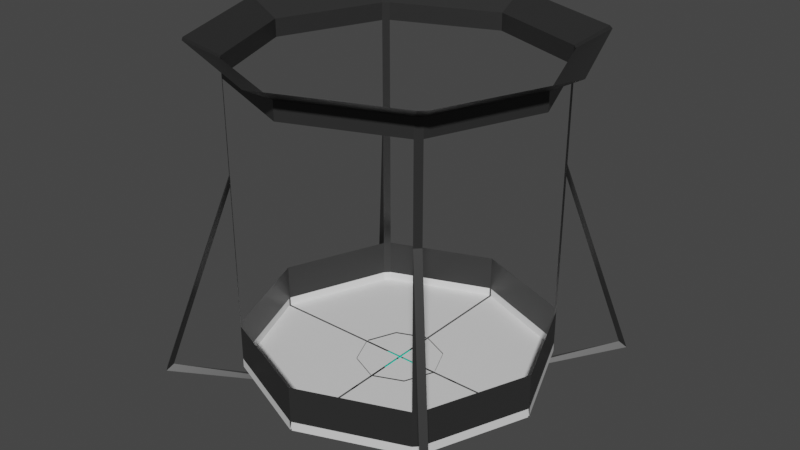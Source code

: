 # Source: box_dropper.blend  (saved by Blender 3.6.13; exported with 4.5.12 LTS)
import bpy
from mathutils import Matrix  # noqa: F401  (used for matrix-valued properties, if any)

bpy.ops.wm.read_factory_settings(use_empty=True)
scene = bpy.context.scene
scene.name = 'Scene'

# ---- collections
col_collection = bpy.data.collections.new('Collection'); scene.collection.children.link(col_collection)

# ---- materials (node trees are filled in below, after node groups)
mat_solid_black = bpy.data.materials.new('solid_black')
mat_solid_black.alpha_threshold = 0.0
mat_solid_black.use_transparent_shadow = False
mat_solid_black.diffuse_color = (0.02198, 0.02198, 0.02198, 1.0)
mat_solid_black.line_color = (0.0, 0.0, 0.0, 1.0)
mat_solid_white = bpy.data.materials.new('solid_white')
mat_solid_white.use_transparent_shadow = False
mat_blue_glow = bpy.data.materials.new('blue_glow')
mat_blue_glow.use_transparent_shadow = False
mat_blue_glow.diffuse_color = (0.0, 0.8, 0.6699, 1.0)

# ---- material node trees
mat_solid_black.use_nodes = True; mat_solid_black.node_tree.nodes.clear()
_N = mat_solid_black.node_tree.nodes; _L = mat_solid_black.node_tree.links
n0 = _N.new('ShaderNodeOutputMaterial'); n0.name = 'Material Output'; n0.location = (300, 300)
n1 = _N.new('ShaderNodeBsdfPrincipled'); n1.name = 'Principled BSDF'; n1.location = (10, 300)
n1.distribution = 'GGX'
n1.subsurface_method = 'BURLEY'
n1.inputs[0].default_value = (0.02539, 0.02539, 0.02539, 1.0)
n1.inputs[2].default_value = 0.4
n1.inputs[3].default_value = 1.45
n1.inputs[27].default_value = (0.0, 0.0, 0.0, 1.0)
n1.inputs[28].default_value = 1.0
_L.new(n1.outputs[0], n0.inputs[0])
n0.is_active_output = True
mat_solid_white.use_nodes = True; mat_solid_white.node_tree.nodes.clear()
_N = mat_solid_white.node_tree.nodes; _L = mat_solid_white.node_tree.links
n0 = _N.new('ShaderNodeBsdfPrincipled'); n0.name = 'Principled BSDF'; n0.location = (10, 300)
n0.distribution = 'GGX'
n0.subsurface_method = 'BURLEY'
n0.inputs[3].default_value = 1.45
n0.inputs[27].default_value = (0.0, 0.0, 0.0, 1.0)
n0.inputs[28].default_value = 1.0
n1 = _N.new('ShaderNodeOutputMaterial'); n1.name = 'Material Output'; n1.location = (300, 300)
_L.new(n0.outputs[0], n1.inputs[0])
n1.is_active_output = True
mat_blue_glow.use_nodes = True; mat_blue_glow.node_tree.nodes.clear()
_N = mat_blue_glow.node_tree.nodes; _L = mat_blue_glow.node_tree.links
n0 = _N.new('ShaderNodeBsdfPrincipled'); n0.name = 'Principled BSDF'; n0.location = (10, 300)
n0.distribution = 'GGX'
n0.subsurface_method = 'BURLEY'
n0.inputs[0].default_value = (0.0, 0.8, 0.5897, 1.0)
n0.inputs[3].default_value = 1.45
n0.inputs[27].default_value = (0.0, 0.0, 0.0, 1.0)
n0.inputs[28].default_value = 1.0
n1 = _N.new('ShaderNodeOutputMaterial'); n1.name = 'Material Output'; n1.location = (300, 300)
_L.new(n0.outputs[0], n1.inputs[0])
n1.is_active_output = True

# ---- world
world_world = bpy.data.worlds.new('World'); scene.world = world_world
world_world.use_nodes = True; world_world.node_tree.nodes.clear()
_N = world_world.node_tree.nodes; _L = world_world.node_tree.links
n0 = _N.new('ShaderNodeOutputWorld'); n0.name = 'World Output'; n0.location = (300, 300)
n1 = _N.new('ShaderNodeBackground'); n1.name = 'Background'; n1.location = (10, 300)
n1.inputs[0].default_value = (0.05088, 0.05088, 0.05088, 1.0)
_L.new(n1.outputs[0], n0.inputs[0])
n0.is_active_output = True
world_world.color = (0.05088, 0.05088, 0.05088)
world_world.use_sun_shadow = False
world_world.sun_shadow_jitter_overblur = 0.0

# ---- meshes
me_cubedropper = bpy.data.meshes.new('CubeDropper')
me_cubedropper.from_pydata([(0.5006, -0.5255, 0.0386), (0.5006, -0.5255, 0.2131), (0.5257, -0.5005, 0.2131), (0.5257, -0.5005, 0.0386), (0.5006, -0.5255, 1.397), (0.5006, -0.5255, 1.481), (0.5257, -0.5005, 1.481), (0.5257, -0.5005, 1.397), (0.6009, -0.6309, 1.561), (0.6311, -0.6009, 1.561), (0.5006, -0.5255, -0.005511), (0.5006, -0.5255, 0.0386), (0.5257, -0.5005, 0.0386), (0.5257, -0.5005, -0.005511), (0.5006, -0.5255, 0.9589), (0.5257, -0.5005, 0.9589), (0.7495, -0.7744, -0.005105), (0.7746, -0.7494, -0.005105), (0.7382, -0.7381, 0.01869), (0.5121, -0.512, 0.9096), (0.05844, -0.0834, -0.187), (0.08361, -0.05843, -0.187), (0.0785, -0.07839, -0.1751), (-0.007036, -0.01792, -0.02471), (0.01813, 0.007051, -0.02471), (0.007802, -0.007688, -0.02167), (0.1435, -0.1435, -0.02171), (0.1435, -0.1435, 0.001036), (0.5114, -0.5114, -0.02171), (0.1221, -0.144, -0.006841), (0.5001, -0.5227, -0.006841), (0.1447, -0.1213, -0.00675), (0.5228, -0.5, -0.00675), (-0.5006, -0.5255, 0.0386), (-0.5006, -0.5255, 0.2131), (0.0, -0.7222, 0.0386), (0.0, -0.7222, 0.2131), (-0.5257, -0.5005, 0.2131), (-0.5257, -0.5005, 0.0386), (-0.5006, -0.5255, 1.397), (-0.5006, -0.5255, 1.481), (0.0, -0.7222, 1.397), (0.0, -0.7222, 1.481), (-0.5257, -0.5005, 1.481), (-0.5257, -0.5005, 1.397), (-0.6009, -0.6309, 1.561), (0.0, -0.867, 1.561), (-0.6311, -0.6009, 1.561), (-0.5006, -0.5255, -0.005511), (-0.5006, -0.5255, 0.0386), (-0.005, -0.7222, 0.0386), (-0.5257, -0.5005, 0.0386), (-0.5257, -0.5005, -0.005511), (-0.5006, -0.5255, 0.9589), (-0.5257, -0.5005, 0.9589), (-0.7495, -0.7744, -0.005105), (-0.7746, -0.7494, -0.005105), (-0.7382, -0.7381, 0.01869), (-0.5121, -0.512, 0.9096), (-0.05844, -0.0834, -0.187), (-0.08361, -0.05843, -0.187), (-0.0785, -0.07839, -0.1751), (0.007036, -0.01792, -0.02471), (-0.01813, 0.007051, -0.02471), (-0.007802, -0.007688, -0.02167), (-0.1435, -0.1435, -0.02171), (-0.1435, -0.1435, 0.001036), (-0.5114, -0.5114, -0.02171), (-0.1221, -0.144, -0.006841), (-0.5001, -0.5227, -0.006841), (-0.1447, -0.1213, -0.00675), (-0.5228, -0.5, -0.00675), (0.005, -0.1015, -0.02171), (0.7222, 0.0, 0.0386), (0.7222, 0.0, 0.2131), (0.5006, 0.5255, 0.0386), (0.5006, 0.5255, 0.2131), (0.5257, 0.5005, 0.2131), (0.5257, 0.5005, 0.0386), (0.7222, 0.0, 1.397), (0.7222, 0.0, 1.481), (0.5006, 0.5255, 1.397), (0.5006, 0.5255, 1.481), (0.5257, 0.5005, 1.481), (0.5257, 0.5005, 1.397), (0.867, 0.0, 1.561), (0.6009, 0.6309, 1.561), (0.6311, 0.6009, 1.561), (0.7222, 0.005, 0.0386), (0.5006, 0.5255, -0.005511), (0.5006, 0.5255, 0.0386), (0.5257, 0.5005, 0.0386), (0.5257, 0.5005, -0.005511), (0.5006, 0.5255, 0.9589), (0.5257, 0.5005, 0.9589), (0.7495, 0.7744, -0.005105), (0.7746, 0.7494, -0.005105), (0.7382, 0.7381, 0.01869), (0.5121, 0.512, 0.9096), (0.05844, 0.0834, -0.187), (0.08361, 0.05843, -0.187), (0.0785, 0.07839, -0.1751), (-0.007036, 0.01792, -0.02471), (0.01813, -0.007051, -0.02471), (0.007802, 0.007688, -0.02167), (0.1435, 0.1435, -0.02171), (0.2029, 0.005, 0.001036), (0.1435, 0.1435, 0.001036), (0.5114, 0.5114, -0.02171), (0.1221, 0.144, -0.006841), (0.5001, 0.5227, -0.006841), (0.1447, 0.1213, -0.00675), (0.5228, 0.5, -0.00675), (0.1015, -0.005, -0.02171), (-0.7222, 0.0, 0.0386), (-0.7222, 0.0, 0.2131), (-0.5006, 0.5255, 0.0386), (-0.5006, 0.5255, 0.2131), (0.0, 0.7222, 0.0386), (0.0, 0.7222, 0.2131), (-0.5257, 0.5005, 0.2131), (-0.5257, 0.5005, 0.0386), (-0.7222, 0.0, 1.397), (-0.7222, 0.0, 1.481), (-0.5006, 0.5255, 1.397), (-0.5006, 0.5255, 1.481), (0.0, 0.7222, 1.397), (0.0, 0.7222, 1.481), (-0.5257, 0.5005, 1.481), (-0.5257, 0.5005, 1.397), (-0.867, 0.0, 1.561), (-0.6009, 0.6309, 1.561), (0.0, 0.867, 1.561), (-0.6311, 0.6009, 1.561), (-0.7222, 0.005, 0.0386), (-0.5006, 0.5255, -0.005511), (-0.5006, 0.5255, 0.0386), (-0.005, 0.7222, -0.005511), (-0.005, 0.7222, 0.0386), (-0.5257, 0.5005, 0.0386), (-0.5257, 0.5005, -0.005511), (-0.005, 0.005, -0.005511), (-0.5006, 0.5255, 0.9589), (-0.5257, 0.5005, 0.9589), (-0.7495, 0.7744, -0.005105), (-0.7746, 0.7494, -0.005105), (-0.7382, 0.7381, 0.01869), (-0.5121, 0.512, 0.9096), (-0.05844, 0.0834, -0.187), (-0.08361, 0.05843, -0.187), (-0.0785, 0.07839, -0.1751), (0.007036, 0.01792, -0.02471), (-0.01813, -0.007051, -0.02471), (-0.007802, 0.007688, -0.02167), (0.005, -0.005, -0.02171), (-0.2029, 0.005, -0.02171), (-0.005, 0.2029, -0.02171), (-0.1435, 0.1435, -0.02171), (0.005, -0.2029, 0.001036), (-0.2029, 0.005, 0.001036), (-0.005, 0.2029, 0.001036), (-0.1435, 0.1435, 0.001036), (-0.5114, 0.5114, -0.02171), (-0.1221, 0.144, -0.006841), (-0.5001, 0.5227, -0.006841), (-0.1447, 0.1213, -0.00675), (-0.5228, 0.5, -0.00675), (-0.1015, 0.005, -0.02171), (-0.005, 0.1015, -0.02171), (0.005, -0.7222, -0.005511), (0.005, -0.7222, 0.0386), (0.005, -0.005, -0.005511), (0.7222, -0.005, -0.005511), (0.005, 0.005, -0.005511), (-0.005, -0.005, -0.005511), (0.005, 0.7222, -0.005511), (-0.7222, -0.005, -0.005511), (0.7222, 0.005, -0.005511), (0.7222, -0.005, 0.0386), (-0.005, -0.7222, -0.005511), (-0.7222, 0.005, -0.005511), (-0.7222, -0.005, 0.0386), (0.005, 0.7222, 0.0386), (-0.005, -0.1015, -0.02171), (0.005, -0.2029, -0.02171), (-0.005, -0.2029, -0.02171), (0.005, -0.2029, -0.02171), (-0.005, -0.2029, -0.02171), (-0.005, -0.1015, -0.02171), (0.005, -0.1015, -0.02171), (-0.005, 0.005, -0.02171), (0.1015, -0.005, -0.02171), (0.2029, 0.005, -0.02171), (0.2029, -0.005, -0.02171), (0.2029, -0.005, -0.02171), (-0.005, -0.2029, 0.001036), (0.1015, 0.005, -0.02171), (0.2029, -0.005, 0.001036), (0.005, 0.1015, -0.02171), (0.005, 0.2029, -0.02171), (-0.005, 0.2029, -0.02171), (0.005, 0.2029, 0.001036), (-0.005, 0.1015, -0.02171), (0.005, 0.005, -0.02171), (-0.1015, -0.005, -0.02171), (-0.1015, -0.005, -0.02171), (-0.2029, -0.005, -0.02171), (-0.005, -0.005, -0.02171), (-0.1015, 0.005, -0.02171), (-0.2029, 0.005, -0.02171), (-0.2029, -0.005, 0.001036)], [], [(73, 74, 2, 3), (0, 1, 36, 35), (3, 2, 1, 0), (1, 2, 7, 4), (79, 80, 6, 7), (4, 5, 42, 41), (7, 6, 5, 4), (5, 6, 9, 8), (42, 5, 8, 46), (6, 80, 85, 9), (172, 178, 12, 13), (10, 11, 170, 169), (13, 12, 11, 10), (172, 13, 10, 169, 171), (15, 14, 16, 17), (19, 18, 16, 14), (16, 17, 21, 20), (20, 21, 24, 23), (18, 22, 20, 16), (15, 17, 18, 19), (21, 17, 18, 22), (24, 21, 22, 25), (23, 25, 22, 20), (191, 193, 26, 184, 189), (186, 26, 27, 158), (26, 194, 197, 27), (26, 28, 30, 29), (28, 26, 31, 32), (154, 113, 72), (28, 32, 30), (114, 38, 37, 115), (33, 35, 36, 34), (38, 33, 34, 37), (34, 39, 44, 37), (122, 44, 43, 123), (39, 41, 42, 40), (44, 39, 40, 43), (40, 45, 47, 43), (42, 46, 45, 40), (43, 47, 130, 123), (176, 52, 51, 181), (48, 179, 50, 49), (52, 48, 49, 51), (176, 174, 179, 48, 52), (54, 56, 55, 53), (58, 53, 55, 57), (55, 59, 60, 56), (59, 62, 63, 60), (57, 55, 59, 61), (54, 58, 57, 56), (60, 61, 57, 56), (63, 64, 61, 60), (62, 59, 61, 64), (204, 183, 187, 65, 206), (185, 195, 66, 65), (65, 66, 210, 206), (65, 68, 69, 67), (67, 71, 70, 65), (207, 188, 205), (67, 69, 71), (73, 78, 77, 74), (75, 118, 119, 76), (78, 75, 76, 77), (76, 81, 84, 77), (79, 84, 83, 80), (81, 126, 127, 82), (84, 81, 82, 83), (82, 86, 87, 83), (127, 132, 86, 82), (83, 87, 85, 80), (177, 92, 91, 88), (89, 175, 182, 90), (92, 89, 90, 91), (177, 173, 175, 89, 92), (94, 96, 95, 93), (98, 93, 95, 97), (95, 99, 100, 96), (99, 102, 103, 100), (97, 95, 99, 101), (94, 98, 97, 96), (100, 101, 97, 96), (103, 104, 101, 100), (102, 99, 101, 104), (196, 198, 199, 105, 192), (199, 201, 107, 105), (105, 107, 106, 192), (105, 109, 110, 108), (108, 112, 111, 105), (203, 198, 196), (108, 110, 112), (114, 115, 120, 121), (116, 117, 119, 118), (121, 120, 117, 116), (117, 120, 129, 124), (122, 123, 128, 129), (124, 125, 127, 126), (129, 128, 125, 124), (125, 128, 133, 131), (127, 125, 131, 132), (128, 123, 130, 133), (180, 134, 139, 140), (135, 136, 138, 137), (140, 139, 136, 135), (180, 140, 135, 137, 141), (143, 142, 144, 145), (147, 146, 144, 142), (144, 145, 149, 148), (148, 149, 152, 151), (146, 150, 148, 144), (143, 145, 146, 147), (149, 145, 146, 150), (152, 149, 150, 153), (151, 153, 150, 148), (167, 209, 157, 200, 202), (156, 157, 161, 160), (157, 155, 159, 161), (157, 162, 164, 163), (162, 157, 165, 166), (190, 208, 168), (162, 166, 164)])
me_cubedropper.polygons.foreach_set('material_index', [0, 0, 0, 0, 0, 0, 0, 0, 0, 0, 1, 1, 1, 1, 0, 0, 0, 0, 0, 0, 0, 0, 0, 0, 0, 0, 0, 0, 2, 0, 0, 0, 0, 0, 0, 0, 0, 0, 0, 0, 1, 1, 1, 1, 0, 0, 0, 0, 0, 0, 0, 0, 0, 0, 0, 0, 0, 0, 2, 0, 0, 0, 0, 0, 0, 0, 0, 0, 0, 0, 1, 1, 1, 1, 0, 0, 0, 0, 0, 0, 0, 0, 0, 0, 0, 0, 0, 0, 2, 0, 0, 0, 0, 0, 0, 0, 0, 0, 0, 0, 1, 1, 1, 1, 0, 0, 0, 0, 0, 0, 0, 0, 0, 0, 0, 0, 0, 0, 2, 0])
_uv = me_cubedropper.uv_layers.new(name='UVMap')
_uv.uv.foreach_set('vector', [0.75, 0.5, 0.75, 1.0, 0.625, 1.0, 0.625, 0.5, 0.625, 0.5, 0.625, 1.0, 0.5, 1.0, 0.5, 0.5, 0.625, 0.5, 0.625, 1.0, 0.625, 1.0, 0.625, 0.5, 0.625, 1.0, 0.625, 1.0, 0.625, 1.0, 0.625, 1.0, 0.75, 0.5, 0.75, 1.0, 0.625, 1.0, 0.625, 0.5, 0.625, 0.5, 0.625, 1.0, 0.5, 1.0, 0.5, 0.5, 0.625, 0.5, 0.625, 1.0, 0.625, 1.0, 0.625, 0.5, 0.625, 1.0, 0.625, 1.0, 0.625, 1.0, 0.625, 1.0, 0.5, 1.0, 0.625, 1.0, 0.625, 1.0, 0.5, 1.0, 0.625, 1.0, 0.75, 1.0, 0.75, 1.0, 0.625, 1.0, 0.75, 0.5, 0.75, 1.0, 0.625, 1.0, 0.625, 0.5, 0.625, 0.5, 0.625, 1.0, 0.5, 1.0, 0.5, 0.5, 0.625, 0.5, 0.625, 1.0, 0.625, 1.0, 0.625, 0.5, 0.75, 0.5, 0.625, 0.5, 0.625, 0.5, 0.5, 0.5, 0.0, 0.0, 0.0, 0.0, 0.0, 0.0, 0.0, 0.0, 0.0, 0.0, 0.0, 0.0, 0.0, 0.0, 0.0, 0.0, 0.0, 0.0, 0.0, 0.0, 0.0, 0.0, 0.0, 0.0, 0.0, 0.0, 0.0, 0.0, 0.0, 0.0, 0.0, 0.0, 0.0, 0.0, 0.0, 0.0, 0.0, 0.0, 0.0, 0.0, 0.0, 0.0, 0.0, 0.0, 0.0, 0.0, 0.0, 0.0, 0.0, 0.0, 0.0, 0.0, 0.0, 0.0, 0.0, 0.0, 0.0, 0.0, 0.0, 0.0, 0.0, 0.0, 0.0, 0.0, 0.0, 0.0, 0.0, 0.0, 0.0, 0.0, 0.0, 0.0, 0.0, 0.0, 0.0, 0.0, 0.0, 0.0, 0.0, 0.0, 0.0, 0.0, 0.0, 0.0, 0.0, 0.0, 0.0, 0.0, 0.0, 0.0, 0.0, 0.0, 0.0, 0.0, 0.0, 0.0, 0.0, 0.0, 0.0, 0.0, 0.0, 0.0, 0.0, 0.0, 0.0, 0.0, 0.0, 0.0, 0.0, 0.0, 0.0, 0.0, 0.0, 0.0, 0.0, 0.0, 0.0, 0.0, 0.0, 0.0, 0.0, 0.0, 0.0, 0.0, 0.0, 0.0, 0.0, 0.0, 0.75, 0.5, 0.625, 0.5, 0.625, 1.0, 0.75, 1.0, 0.625, 0.5, 0.5, 0.5, 0.5, 1.0, 0.625, 1.0, 0.625, 0.5, 0.625, 0.5, 0.625, 1.0, 0.625, 1.0, 0.625, 1.0, 0.625, 1.0, 0.625, 1.0, 0.625, 1.0, 0.75, 0.5, 0.625, 0.5, 0.625, 1.0, 0.75, 1.0, 0.625, 0.5, 0.5, 0.5, 0.5, 1.0, 0.625, 1.0, 0.625, 0.5, 0.625, 0.5, 0.625, 1.0, 0.625, 1.0, 0.625, 1.0, 0.625, 1.0, 0.625, 1.0, 0.625, 1.0, 0.5, 1.0, 0.5, 1.0, 0.625, 1.0, 0.625, 1.0, 0.625, 1.0, 0.625, 1.0, 0.75, 1.0, 0.75, 1.0, 0.75, 0.5, 0.625, 0.5, 0.625, 1.0, 0.75, 1.0, 0.625, 0.5, 0.5, 0.5, 0.5, 1.0, 0.625, 1.0, 0.625, 0.5, 0.625, 0.5, 0.625, 1.0, 0.625, 1.0, 0.75, 0.5, 0.0, 0.0, 0.5, 0.5, 0.625, 0.5, 0.625, 0.5, 0.0, 0.0, 0.0, 0.0, 0.0, 0.0, 0.0, 0.0, 0.0, 0.0, 0.0, 0.0, 0.0, 0.0, 0.0, 0.0, 0.0, 0.0, 0.0, 0.0, 0.0, 0.0, 0.0, 0.0, 0.0, 0.0, 0.0, 0.0, 0.0, 0.0, 0.0, 0.0, 0.0, 0.0, 0.0, 0.0, 0.0, 0.0, 0.0, 0.0, 0.0, 0.0, 0.0, 0.0, 0.0, 0.0, 0.0, 0.0, 0.0, 0.0, 0.0, 0.0, 0.0, 0.0, 0.0, 0.0, 0.0, 0.0, 0.0, 0.0, 0.0, 0.0, 0.0, 0.0, 0.0, 0.0, 0.0, 0.0, 0.0, 0.0, 0.0, 0.0, 0.0, 0.0, 0.0, 0.0, 0.0, 0.0, 0.0, 0.0, 0.0, 0.0, 0.0, 0.0, 0.0, 0.0, 0.0, 0.0, 0.0, 0.0, 0.0, 0.0, 0.0, 0.0, 0.0, 0.0, 0.0, 0.0, 0.0, 0.0, 0.0, 0.0, 0.0, 0.0, 0.0, 0.0, 0.0, 0.0, 0.0, 0.0, 0.0, 0.0, 0.0, 0.0, 0.0, 0.0, 0.0, 0.0, 0.0, 0.0, 0.0, 0.0, 0.0, 0.0, 0.0, 0.0, 0.75, 0.5, 0.625, 0.5, 0.625, 1.0, 0.75, 1.0, 0.625, 0.5, 0.5, 0.5, 0.5, 1.0, 0.625, 1.0, 0.625, 0.5, 0.625, 0.5, 0.625, 1.0, 0.625, 1.0, 0.625, 1.0, 0.625, 1.0, 0.625, 1.0, 0.625, 1.0, 0.75, 0.5, 0.625, 0.5, 0.625, 1.0, 0.75, 1.0, 0.625, 0.5, 0.5, 0.5, 0.5, 1.0, 0.625, 1.0, 0.625, 0.5, 0.625, 0.5, 0.625, 1.0, 0.625, 1.0, 0.625, 1.0, 0.625, 1.0, 0.625, 1.0, 0.625, 1.0, 0.5, 1.0, 0.5, 1.0, 0.625, 1.0, 0.625, 1.0, 0.625, 1.0, 0.625, 1.0, 0.75, 1.0, 0.75, 1.0, 0.75, 0.5, 0.625, 0.5, 0.625, 1.0, 0.75, 1.0, 0.625, 0.5, 0.5, 0.5, 0.5, 1.0, 0.625, 1.0, 0.625, 0.5, 0.625, 0.5, 0.625, 1.0, 0.625, 1.0, 0.75, 0.5, 0.0, 0.0, 0.5, 0.5, 0.625, 0.5, 0.625, 0.5, 0.0, 0.0, 0.0, 0.0, 0.0, 0.0, 0.0, 0.0, 0.0, 0.0, 0.0, 0.0, 0.0, 0.0, 0.0, 0.0, 0.0, 0.0, 0.0, 0.0, 0.0, 0.0, 0.0, 0.0, 0.0, 0.0, 0.0, 0.0, 0.0, 0.0, 0.0, 0.0, 0.0, 0.0, 0.0, 0.0, 0.0, 0.0, 0.0, 0.0, 0.0, 0.0, 0.0, 0.0, 0.0, 0.0, 0.0, 0.0, 0.0, 0.0, 0.0, 0.0, 0.0, 0.0, 0.0, 0.0, 0.0, 0.0, 0.0, 0.0, 0.0, 0.0, 0.0, 0.0, 0.0, 0.0, 0.0, 0.0, 0.0, 0.0, 0.0, 0.0, 0.0, 0.0, 0.0, 0.0, 0.0, 0.0, 0.0, 0.0, 0.0, 0.0, 0.0, 0.0, 0.0, 0.0, 0.0, 0.0, 0.0, 0.0, 0.0, 0.0, 0.0, 0.0, 0.0, 0.0, 0.0, 0.0, 0.0, 0.0, 0.0, 0.0, 0.0, 0.0, 0.0, 0.0, 0.0, 0.0, 0.0, 0.0, 0.0, 0.0, 0.0, 0.0, 0.0, 0.0, 0.0, 0.0, 0.0, 0.0, 0.0, 0.0, 0.0, 0.0, 0.0, 0.0, 0.75, 0.5, 0.75, 1.0, 0.625, 1.0, 0.625, 0.5, 0.625, 0.5, 0.625, 1.0, 0.5, 1.0, 0.5, 0.5, 0.625, 0.5, 0.625, 1.0, 0.625, 1.0, 0.625, 0.5, 0.625, 1.0, 0.625, 1.0, 0.625, 1.0, 0.625, 1.0, 0.75, 0.5, 0.75, 1.0, 0.625, 1.0, 0.625, 0.5, 0.625, 0.5, 0.625, 1.0, 0.5, 1.0, 0.5, 0.5, 0.625, 0.5, 0.625, 1.0, 0.625, 1.0, 0.625, 0.5, 0.625, 1.0, 0.625, 1.0, 0.625, 1.0, 0.625, 1.0, 0.5, 1.0, 0.625, 1.0, 0.625, 1.0, 0.5, 1.0, 0.625, 1.0, 0.75, 1.0, 0.75, 1.0, 0.625, 1.0, 0.75, 0.5, 0.75, 1.0, 0.625, 1.0, 0.625, 0.5, 0.625, 0.5, 0.625, 1.0, 0.5, 1.0, 0.5, 0.5, 0.625, 0.5, 0.625, 1.0, 0.625, 1.0, 0.625, 0.5, 0.75, 0.5, 0.625, 0.5, 0.625, 0.5, 0.5, 0.5, 0.0, 0.0, 0.0, 0.0, 0.0, 0.0, 0.0, 0.0, 0.0, 0.0, 0.0, 0.0, 0.0, 0.0, 0.0, 0.0, 0.0, 0.0, 0.0, 0.0, 0.0, 0.0, 0.0, 0.0, 0.0, 0.0, 0.0, 0.0, 0.0, 0.0, 0.0, 0.0, 0.0, 0.0, 0.0, 0.0, 0.0, 0.0, 0.0, 0.0, 0.0, 0.0, 0.0, 0.0, 0.0, 0.0, 0.0, 0.0, 0.0, 0.0, 0.0, 0.0, 0.0, 0.0, 0.0, 0.0, 0.0, 0.0, 0.0, 0.0, 0.0, 0.0, 0.0, 0.0, 0.0, 0.0, 0.0, 0.0, 0.0, 0.0, 0.0, 0.0, 0.0, 0.0, 0.0, 0.0, 0.0, 0.0, 0.0, 0.0, 0.0, 0.0, 0.0, 0.0, 0.0, 0.0, 0.0, 0.0, 0.0, 0.0, 0.0, 0.0, 0.0, 0.0, 0.0, 0.0, 0.0, 0.0, 0.0, 0.0, 0.0, 0.0, 0.0, 0.0, 0.0, 0.0, 0.0, 0.0, 0.0, 0.0, 0.0, 0.0, 0.0, 0.0, 0.0, 0.0, 0.0, 0.0, 0.0, 0.0, 0.0, 0.0, 0.0, 0.0, 0.0, 0.0, 0.0, 0.0])
me_cubedropper.materials.append(mat_solid_black)
me_cubedropper.materials.append(mat_solid_white)
me_cubedropper.materials.append(mat_blue_glow)
me_cubedropper.use_remesh_fix_poles = True
me_cubedropper.use_remesh_preserve_attributes = False
me_cubedropper.update()
arm_armature = bpy.data.armatures.new('Armature')  # bones are not reproduced

# ---- objects
ob_armature = bpy.data.objects.new('Armature', arm_armature)
ob_cubedropper = bpy.data.objects.new('CubeDropper', me_cubedropper)

# ---- transforms, parenting, visibility, modifiers, constraints
ob_armature.location = (0.0, 0.0, 0.0)
ob_cubedropper.parent = ob_armature
ob_cubedropper.location = (0.0, 0.0, 0.0)
_vg = ob_cubedropper.vertex_groups.new(name='Root')
_vg.add([0, 1, 2, 3, 4, 5, 6, 7, 8, 9, 14, 15, 19, 33, 34, 35, 36, 37, 38, 39, 40, 41, 42, 43, 44, 45, 46, 47, 53, 54, 58, 73, 74, 75, 76, 77, 78, 79, 80, 81, 82, 83, 84, 85, 86, 87, 93, 94, 98, 114, 115, 116, 117, 118, 119, 120, 121, 122, 123, 124, 125, 126, 127, 128, 129, 130, 131, 132, 133, 142, 143, 147], 1.0, 'REPLACE')
_vg = ob_cubedropper.vertex_groups.new(name='Door0')
_vg.add([10, 11, 12, 13, 16, 17, 18, 20, 21, 22, 23, 24, 25, 26, 27, 28, 29, 30, 31, 32, 72, 113, 154, 158, 169, 170, 171, 172, 178, 184, 186, 189, 191, 193, 194, 197], 1.0, 'REPLACE')
_vg = ob_cubedropper.vertex_groups.new(name='Door1')
_vg.add([88, 89, 90, 91, 92, 95, 96, 97, 99, 100, 101, 102, 103, 104, 105, 106, 107, 108, 109, 110, 111, 112, 173, 175, 177, 182, 192, 196, 198, 199, 201, 203], 1.0, 'REPLACE')
_vg = ob_cubedropper.vertex_groups.new(name='Door2')
_vg.add([134, 135, 136, 137, 138, 139, 140, 141, 144, 145, 146, 148, 149, 150, 151, 152, 153, 155, 156, 157, 159, 160, 161, 162, 163, 164, 165, 166, 167, 168, 180, 190, 200, 202, 208, 209], 1.0, 'REPLACE')
_vg = ob_cubedropper.vertex_groups.new(name='Door3')
_vg.add([48, 49, 50, 51, 52, 55, 56, 57, 59, 60, 61, 62, 63, 64, 65, 66, 67, 68, 69, 70, 71, 174, 176, 179, 181, 183, 185, 187, 188, 195, 204, 205, 206, 207, 210], 1.0, 'REPLACE')
_m = ob_cubedropper.modifiers.new('Armature', 'ARMATURE')
_m.object = ob_armature

# ---- collection membership
col_collection.objects.link(ob_armature)
col_collection.objects.link(ob_cubedropper)

# ---- scene / render settings (as saved in the file)
scene.frame_start = 1; scene.frame_end = 250; scene.frame_set(1)
scene.render.engine = 'BLENDER_EEVEE_NEXT'
scene.cycles.use_denoising = False
scene.cycles.samples = 128
scene.cycles.sampling_pattern = 'TABULATED_SOBOL'
scene.cycles.use_adaptive_sampling = False
scene.cycles.use_light_tree = False
scene.view_settings.view_transform = 'Filmic'
bpy.context.view_layer.update()

# ---- added for rendering (the .blend has no active camera and no usable light): camera, sun
cam_auto = bpy.data.cameras.new('AutoCamera')
cam_auto.lens = 50.0
cam_auto.sensor_width = 36.0
cam_auto.clip_end = 1000.0
ob_auto_camera = bpy.data.objects.new('AutoCamera', cam_auto)
scene.collection.objects.link(ob_auto_camera)
ob_auto_camera.location = (2.78626, -3.34352, 2.91593)
ob_auto_camera.rotation_euler = (1.09748, -7.21219e-08, 0.694738)
scene.camera = ob_auto_camera
light_auto_sun = bpy.data.lights.new('AutoSun', 'SUN')
light_auto_sun.energy = 3.0
light_auto_sun.angle = 0.0523599
ob_auto_sun = bpy.data.objects.new('AutoSun', light_auto_sun)
scene.collection.objects.link(ob_auto_sun)
ob_auto_sun.rotation_euler = (0.872665, 0.174533, 0.523599)
bpy.context.view_layer.update()
